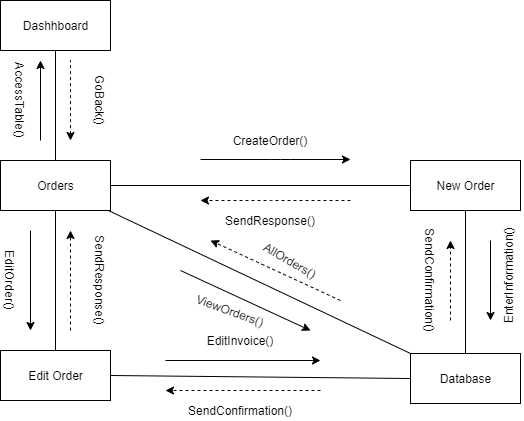

The diagram above was exported from draw.io. Its source (the exported page's mxGraphModel, read from the mxfile embedded in the PNG):
<mxGraphModel dx="1422" dy="745" grid="1" gridSize="10" guides="1" tooltips="1" connect="1" arrows="1" fold="1" page="1" pageScale="1" pageWidth="1169" pageHeight="826" background="#ffffff" math="0" shadow="0">
  <root>
    <mxCell id="0" />
    <mxCell id="1" parent="0" />
    <mxCell id="0q6Qchjf00z3KyJ9yblu-56" value="Dashhboard" style="html=1;strokeColor=#000000;" vertex="1" parent="1">
      <mxGeometry x="280" y="30" width="110" height="50" as="geometry" />
    </mxCell>
    <mxCell id="0q6Qchjf00z3KyJ9yblu-57" style="edgeStyle=none;rounded=0;jumpStyle=sharp;orthogonalLoop=1;jettySize=auto;html=1;exitX=0.5;exitY=0;exitDx=0;exitDy=0;entryX=0.5;entryY=1;entryDx=0;entryDy=0;startArrow=none;startFill=0;endArrow=none;endFill=0;strokeColor=#000000;" edge="1" parent="1" source="0q6Qchjf00z3KyJ9yblu-59" target="0q6Qchjf00z3KyJ9yblu-56">
      <mxGeometry relative="1" as="geometry" />
    </mxCell>
    <mxCell id="0q6Qchjf00z3KyJ9yblu-58" style="edgeStyle=none;rounded=0;jumpStyle=sharp;orthogonalLoop=1;jettySize=auto;html=1;exitX=0.5;exitY=1;exitDx=0;exitDy=0;startArrow=none;startFill=0;endArrow=none;endFill=0;strokeColor=#000000;" edge="1" parent="1" source="0q6Qchjf00z3KyJ9yblu-59" target="0q6Qchjf00z3KyJ9yblu-66">
      <mxGeometry relative="1" as="geometry" />
    </mxCell>
    <mxCell id="0q6Qchjf00z3KyJ9yblu-59" value="Orders" style="html=1;strokeColor=#000000;" vertex="1" parent="1">
      <mxGeometry x="280" y="190" width="110" height="50" as="geometry" />
    </mxCell>
    <mxCell id="0q6Qchjf00z3KyJ9yblu-60" style="edgeStyle=none;rounded=0;jumpStyle=sharp;orthogonalLoop=1;jettySize=auto;html=1;exitX=0;exitY=0.5;exitDx=0;exitDy=0;entryX=1;entryY=0.5;entryDx=0;entryDy=0;startArrow=none;startFill=0;endArrow=none;endFill=0;strokeColor=#000000;" edge="1" parent="1" source="0q6Qchjf00z3KyJ9yblu-61" target="0q6Qchjf00z3KyJ9yblu-59">
      <mxGeometry relative="1" as="geometry" />
    </mxCell>
    <mxCell id="0q6Qchjf00z3KyJ9yblu-61" value="New Order" style="html=1;strokeColor=#000000;" vertex="1" parent="1">
      <mxGeometry x="690" y="190" width="110" height="50" as="geometry" />
    </mxCell>
    <mxCell id="0q6Qchjf00z3KyJ9yblu-62" style="edgeStyle=none;rounded=0;jumpStyle=sharp;orthogonalLoop=1;jettySize=auto;html=1;exitX=0.5;exitY=0;exitDx=0;exitDy=0;entryX=0.5;entryY=1;entryDx=0;entryDy=0;startArrow=none;startFill=0;endArrow=none;endFill=0;strokeColor=#000000;" edge="1" parent="1" source="0q6Qchjf00z3KyJ9yblu-65" target="0q6Qchjf00z3KyJ9yblu-61">
      <mxGeometry relative="1" as="geometry" />
    </mxCell>
    <mxCell id="0q6Qchjf00z3KyJ9yblu-63" style="edgeStyle=none;rounded=0;jumpStyle=sharp;orthogonalLoop=1;jettySize=auto;html=1;exitX=0;exitY=0.5;exitDx=0;exitDy=0;entryX=1;entryY=0.5;entryDx=0;entryDy=0;startArrow=none;startFill=0;endArrow=none;endFill=0;strokeColor=#000000;" edge="1" parent="1" source="0q6Qchjf00z3KyJ9yblu-65" target="0q6Qchjf00z3KyJ9yblu-66">
      <mxGeometry relative="1" as="geometry" />
    </mxCell>
    <mxCell id="0q6Qchjf00z3KyJ9yblu-64" style="edgeStyle=none;rounded=0;jumpStyle=sharp;orthogonalLoop=1;jettySize=auto;html=1;exitX=0;exitY=0;exitDx=0;exitDy=0;startArrow=none;startFill=0;endArrow=none;endFill=0;strokeColor=#000000;" edge="1" parent="1" source="0q6Qchjf00z3KyJ9yblu-65" target="0q6Qchjf00z3KyJ9yblu-59">
      <mxGeometry relative="1" as="geometry" />
    </mxCell>
    <mxCell id="0q6Qchjf00z3KyJ9yblu-65" value="Database" style="html=1;strokeColor=#000000;" vertex="1" parent="1">
      <mxGeometry x="690" y="383" width="110" height="50" as="geometry" />
    </mxCell>
    <mxCell id="0q6Qchjf00z3KyJ9yblu-66" value="Edit Order" style="html=1;strokeColor=#000000;" vertex="1" parent="1">
      <mxGeometry x="280" y="380" width="110" height="50" as="geometry" />
    </mxCell>
    <mxCell id="0q6Qchjf00z3KyJ9yblu-67" value="" style="endArrow=classic;html=1;strokeColor=#000000;" edge="1" parent="1">
      <mxGeometry width="50" height="50" relative="1" as="geometry">
        <mxPoint x="320" y="170" as="sourcePoint" />
        <mxPoint x="320" y="90" as="targetPoint" />
      </mxGeometry>
    </mxCell>
    <mxCell id="0q6Qchjf00z3KyJ9yblu-68" value="" style="endArrow=none;html=1;strokeColor=#000000;startArrow=classic;startFill=1;endFill=0;dashed=1;" edge="1" parent="1">
      <mxGeometry width="50" height="50" relative="1" as="geometry">
        <mxPoint x="350" y="170" as="sourcePoint" />
        <mxPoint x="350" y="90" as="targetPoint" />
      </mxGeometry>
    </mxCell>
    <mxCell id="0q6Qchjf00z3KyJ9yblu-69" value="AccessTable()" style="text;html=1;strokeColor=none;fillColor=none;align=center;verticalAlign=middle;whiteSpace=wrap;rounded=0;rotation=90;" vertex="1" parent="1">
      <mxGeometry x="280" y="120" width="40" height="20" as="geometry" />
    </mxCell>
    <mxCell id="0q6Qchjf00z3KyJ9yblu-70" value="GoBack()" style="text;html=1;strokeColor=none;fillColor=none;align=center;verticalAlign=middle;whiteSpace=wrap;rounded=0;rotation=90;" vertex="1" parent="1">
      <mxGeometry x="360" y="115" width="40" height="30" as="geometry" />
    </mxCell>
    <mxCell id="0q6Qchjf00z3KyJ9yblu-71" value="" style="endArrow=classic;html=1;dashed=1;strokeColor=#000000;" edge="1" parent="1">
      <mxGeometry width="50" height="50" relative="1" as="geometry">
        <mxPoint x="630" y="230" as="sourcePoint" />
        <mxPoint x="480" y="230" as="targetPoint" />
        <Array as="points">
          <mxPoint x="560" y="230" />
        </Array>
      </mxGeometry>
    </mxCell>
    <mxCell id="0q6Qchjf00z3KyJ9yblu-72" value="" style="endArrow=none;html=1;strokeColor=#000000;endFill=0;startArrow=classic;startFill=1;" edge="1" parent="1">
      <mxGeometry width="50" height="50" relative="1" as="geometry">
        <mxPoint x="630" y="189" as="sourcePoint" />
        <mxPoint x="480" y="189" as="targetPoint" />
        <Array as="points">
          <mxPoint x="560" y="189" />
        </Array>
      </mxGeometry>
    </mxCell>
    <mxCell id="0q6Qchjf00z3KyJ9yblu-73" value="CreateOrder()" style="text;html=1;strokeColor=none;fillColor=none;align=center;verticalAlign=middle;whiteSpace=wrap;rounded=0;" vertex="1" parent="1">
      <mxGeometry x="530" y="160" width="40" height="20" as="geometry" />
    </mxCell>
    <mxCell id="0q6Qchjf00z3KyJ9yblu-74" value="SendResponse()" style="text;html=1;strokeColor=none;fillColor=none;align=center;verticalAlign=middle;whiteSpace=wrap;rounded=0;" vertex="1" parent="1">
      <mxGeometry x="530" y="240" width="40" height="20" as="geometry" />
    </mxCell>
    <mxCell id="0q6Qchjf00z3KyJ9yblu-75" value="" style="endArrow=classic;html=1;strokeColor=#000000;" edge="1" parent="1">
      <mxGeometry width="50" height="50" relative="1" as="geometry">
        <mxPoint x="770" y="270" as="sourcePoint" />
        <mxPoint x="770" y="350" as="targetPoint" />
      </mxGeometry>
    </mxCell>
    <mxCell id="0q6Qchjf00z3KyJ9yblu-76" value="" style="endArrow=classic;html=1;strokeColor=#000000;dashed=1;" edge="1" parent="1">
      <mxGeometry width="50" height="50" relative="1" as="geometry">
        <mxPoint x="730" y="350" as="sourcePoint" />
        <mxPoint x="730" y="270" as="targetPoint" />
      </mxGeometry>
    </mxCell>
    <mxCell id="0q6Qchjf00z3KyJ9yblu-77" value="EnterInformation()" style="text;html=1;strokeColor=none;fillColor=none;align=center;verticalAlign=middle;whiteSpace=wrap;rounded=0;rotation=-90;" vertex="1" parent="1">
      <mxGeometry x="785" y="290" width="5" height="30" as="geometry" />
    </mxCell>
    <mxCell id="0q6Qchjf00z3KyJ9yblu-78" value="SendConfirmation()" style="text;html=1;strokeColor=none;fillColor=none;align=center;verticalAlign=middle;whiteSpace=wrap;rounded=0;rotation=90;" vertex="1" parent="1">
      <mxGeometry x="690" y="300" width="40" height="20" as="geometry" />
    </mxCell>
    <mxCell id="0q6Qchjf00z3KyJ9yblu-79" value="" style="endArrow=classic;html=1;dashed=1;strokeColor=#000000;" edge="1" parent="1">
      <mxGeometry width="50" height="50" relative="1" as="geometry">
        <mxPoint x="620" y="330" as="sourcePoint" />
        <mxPoint x="490" y="270" as="targetPoint" />
      </mxGeometry>
    </mxCell>
    <mxCell id="0q6Qchjf00z3KyJ9yblu-80" value="" style="endArrow=classic;html=1;strokeColor=#000000;" edge="1" parent="1">
      <mxGeometry width="50" height="50" relative="1" as="geometry">
        <mxPoint x="460" y="300" as="sourcePoint" />
        <mxPoint x="590" y="360" as="targetPoint" />
      </mxGeometry>
    </mxCell>
    <mxCell id="0q6Qchjf00z3KyJ9yblu-81" value="AllOrders()" style="text;html=1;strokeColor=none;fillColor=none;align=center;verticalAlign=middle;whiteSpace=wrap;rounded=0;rotation=30;" vertex="1" parent="1">
      <mxGeometry x="550" y="280" width="40" height="20" as="geometry" />
    </mxCell>
    <mxCell id="0q6Qchjf00z3KyJ9yblu-82" value="ViewOrders()" style="text;html=1;strokeColor=none;fillColor=none;align=center;verticalAlign=middle;whiteSpace=wrap;rounded=0;rotation=20;" vertex="1" parent="1">
      <mxGeometry x="490" y="330" width="40" height="20" as="geometry" />
    </mxCell>
    <mxCell id="0q6Qchjf00z3KyJ9yblu-83" value="" style="endArrow=classic;html=1;strokeColor=#000000;" edge="1" parent="1">
      <mxGeometry width="50" height="50" relative="1" as="geometry">
        <mxPoint x="445" y="390" as="sourcePoint" />
        <mxPoint x="600" y="390" as="targetPoint" />
      </mxGeometry>
    </mxCell>
    <mxCell id="0q6Qchjf00z3KyJ9yblu-84" value="" style="endArrow=classic;html=1;dashed=1;strokeColor=#000000;" edge="1" parent="1">
      <mxGeometry width="50" height="50" relative="1" as="geometry">
        <mxPoint x="600" y="420" as="sourcePoint" />
        <mxPoint x="445" y="420" as="targetPoint" />
      </mxGeometry>
    </mxCell>
    <mxCell id="0q6Qchjf00z3KyJ9yblu-85" value="" style="endArrow=classic;html=1;strokeColor=#000000;" edge="1" parent="1">
      <mxGeometry width="50" height="50" relative="1" as="geometry">
        <mxPoint x="310" y="260" as="sourcePoint" />
        <mxPoint x="310" y="360" as="targetPoint" />
      </mxGeometry>
    </mxCell>
    <mxCell id="0q6Qchjf00z3KyJ9yblu-86" value="" style="endArrow=classic;html=1;dashed=1;strokeColor=#000000;" edge="1" parent="1">
      <mxGeometry width="50" height="50" relative="1" as="geometry">
        <mxPoint x="350" y="360" as="sourcePoint" />
        <mxPoint x="350" y="260" as="targetPoint" />
      </mxGeometry>
    </mxCell>
    <mxCell id="0q6Qchjf00z3KyJ9yblu-87" value="SendResponse()" style="text;html=1;strokeColor=none;fillColor=none;align=center;verticalAlign=middle;whiteSpace=wrap;rounded=0;rotation=90;" vertex="1" parent="1">
      <mxGeometry x="360" y="300" width="40" height="20" as="geometry" />
    </mxCell>
    <mxCell id="0q6Qchjf00z3KyJ9yblu-88" value="EditOrder()" style="text;html=1;strokeColor=none;fillColor=none;align=center;verticalAlign=middle;whiteSpace=wrap;rounded=0;rotation=90;" vertex="1" parent="1">
      <mxGeometry x="270" y="300" width="40" height="20" as="geometry" />
    </mxCell>
    <mxCell id="0q6Qchjf00z3KyJ9yblu-89" value="EditInvoice()" style="text;html=1;strokeColor=none;fillColor=none;align=center;verticalAlign=middle;whiteSpace=wrap;rounded=0;" vertex="1" parent="1">
      <mxGeometry x="500" y="360" width="40" height="20" as="geometry" />
    </mxCell>
    <mxCell id="0q6Qchjf00z3KyJ9yblu-90" value="SendConfirmation()" style="text;html=1;strokeColor=none;fillColor=none;align=center;verticalAlign=middle;whiteSpace=wrap;rounded=0;" vertex="1" parent="1">
      <mxGeometry x="500" y="430" width="40" height="20" as="geometry" />
    </mxCell>
  </root>
</mxGraphModel>